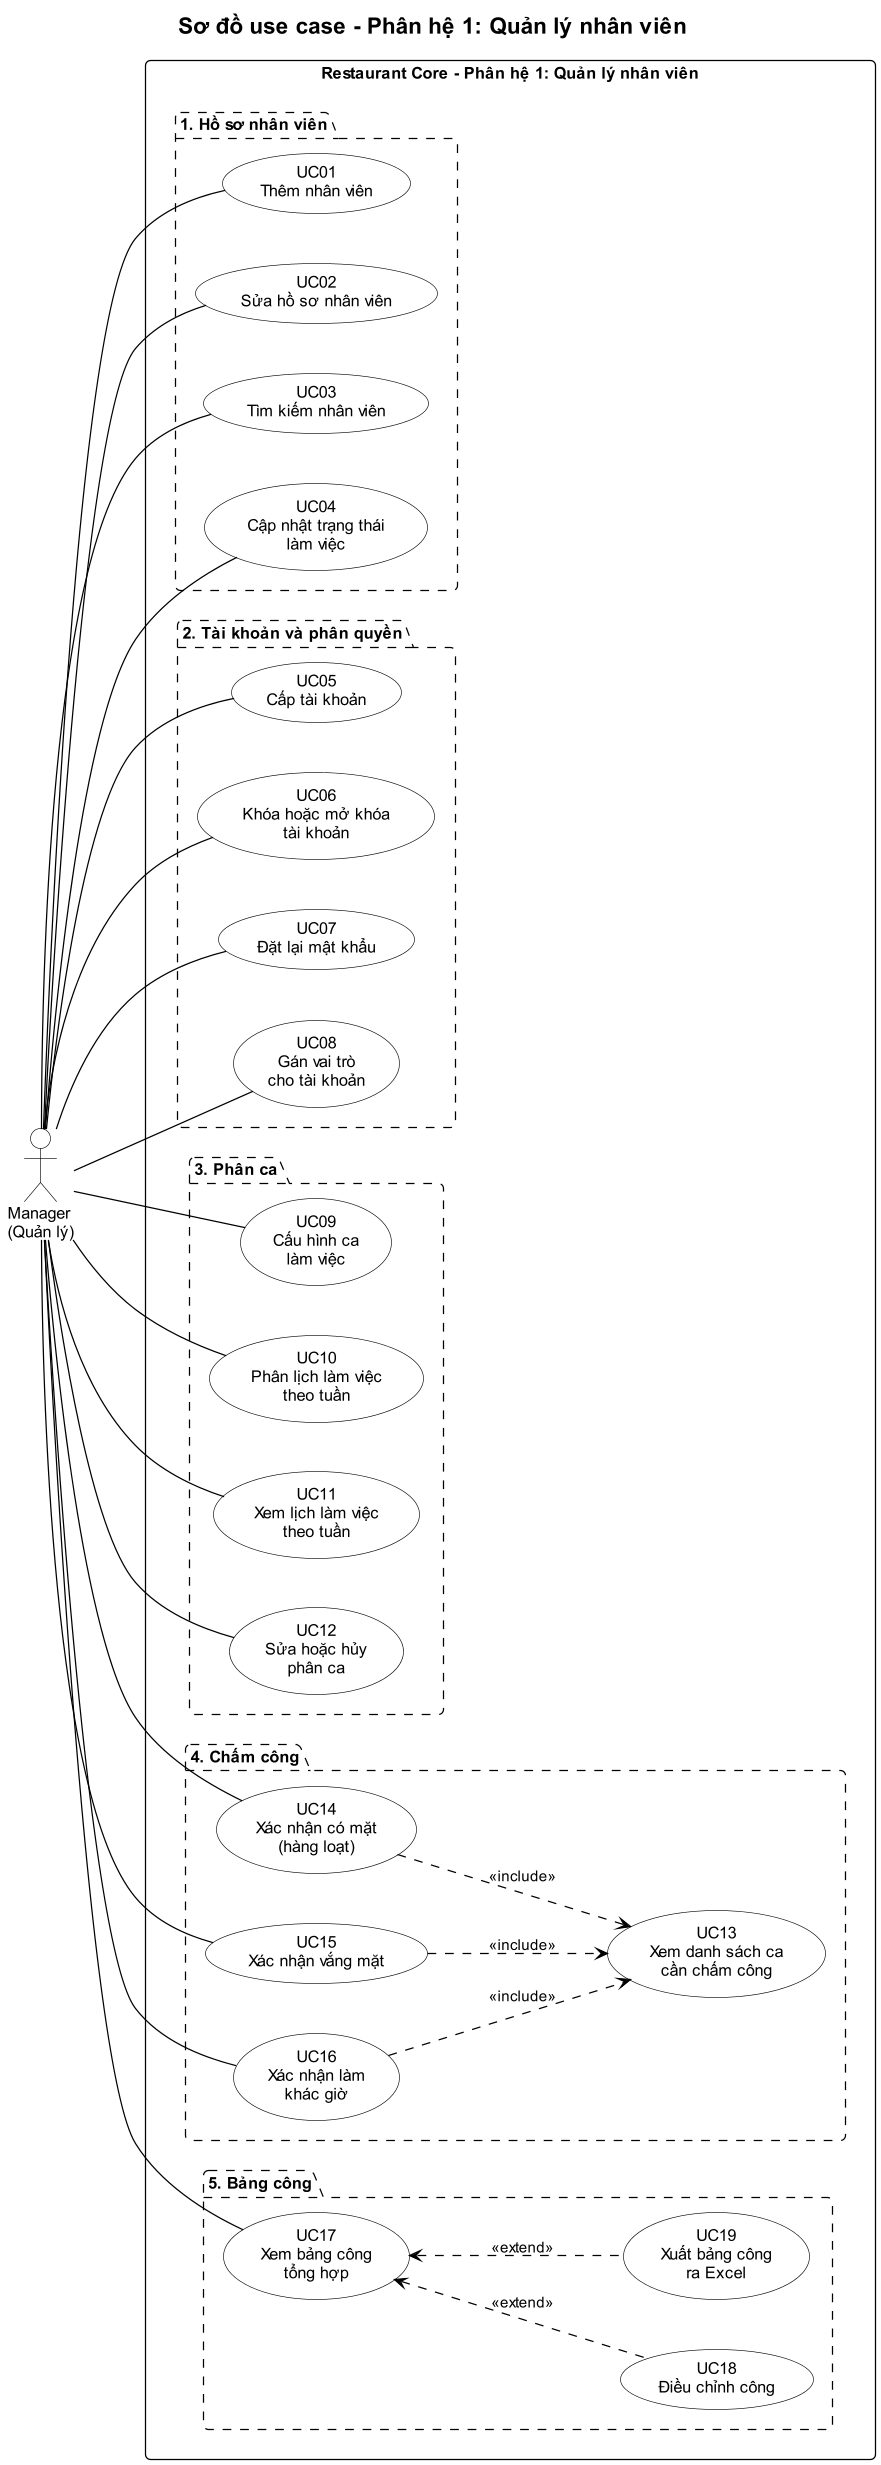

The diagram above was rendered by PlantUML. Its source (embedded in the PNG):
@startuml
!include ../_style.puml
left to right direction
skinparam nodesep 40
skinparam ranksep 80
title Sơ đồ use case - Phân hệ 1: Quản lý nhân viên

actor "Manager\n(Quản lý)" as Manager

rectangle "Restaurant Core - Phân hệ 1: Quản lý nhân viên" {
  package "1. Hồ sơ nhân viên" #FFFFFF;line.dashed {
    usecase "UC01\nThêm nhân viên" as UC01
    usecase "UC02\nSửa hồ sơ nhân viên" as UC02
    usecase "UC03\nTìm kiếm nhân viên" as UC03
    usecase "UC04\nCập nhật trạng thái\nlàm việc" as UC04
  }

  package "2. Tài khoản và phân quyền" #FFFFFF;line.dashed {
    usecase "UC05\nCấp tài khoản" as UC05
    usecase "UC06\nKhóa hoặc mở khóa\ntài khoản" as UC06
    usecase "UC07\nĐặt lại mật khẩu" as UC07
    usecase "UC08\nGán vai trò\ncho tài khoản" as UC08
  }

  package "3. Phân ca" #FFFFFF;line.dashed {
    usecase "UC09\nCấu hình ca\nlàm việc" as UC09
    usecase "UC10\nPhân lịch làm việc\ntheo tuần" as UC10
    usecase "UC11\nXem lịch làm việc\ntheo tuần" as UC11
    usecase "UC12\nSửa hoặc hủy\nphân ca" as UC12
  }

  package "4. Chấm công" #FFFFFF;line.dashed {
    usecase "UC13\nXem danh sách ca\ncần chấm công" as UC13
    usecase "UC14\nXác nhận có mặt\n(hàng loạt)" as UC14
    usecase "UC15\nXác nhận vắng mặt" as UC15
    usecase "UC16\nXác nhận làm\nkhác giờ" as UC16
  }

  package "5. Bảng công" #FFFFFF;line.dashed {
    usecase "UC17\nXem bảng công\ntổng hợp" as UC17
    usecase "UC18\nĐiều chỉnh công" as UC18
    usecase "UC19\nXuất bảng công\nra Excel" as UC19
  }
}

Manager -- UC01
Manager -- UC02
Manager -- UC03
Manager -- UC04
Manager -- UC05
Manager -- UC06
Manager -- UC07
Manager -- UC08
Manager -- UC09
Manager -- UC10
Manager -- UC11
Manager -- UC12
Manager -- UC14
Manager -- UC15
Manager -- UC16
Manager -- UC17

UC14 ..> UC13 : <<include>>
UC15 ..> UC13 : <<include>>
UC16 ..> UC13 : <<include>>
UC17 <.. UC18 : <<extend>>
UC17 <.. UC19 : <<extend>>
@enduml